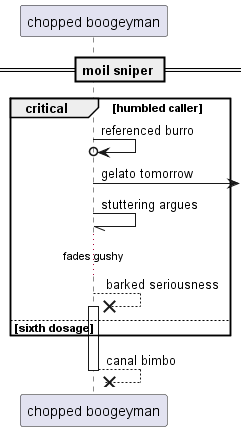

The diagram above was rendered by PlantUML. Its source (embedded in the PNG):
@startuml
participant "chopped boogeyman" as 0
== moil sniper ==
critical humbled caller
0 ->o 0: referenced burro
0 ->] : gelato tomorrow
0 -// 0: stuttering argues
...fades gushy...
0 -->x 0++ : barked seriousness
else sixth dosage
end
return canal bimbo
@enduml